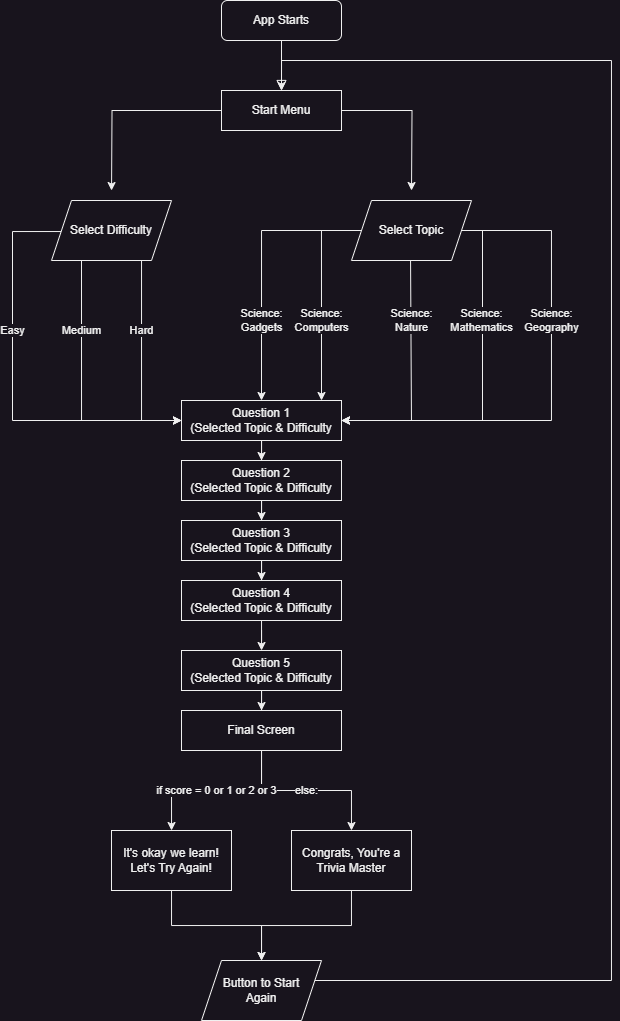

The diagram above was exported from draw.io. Its source (the exported page's mxGraphModel, read from the mxfile embedded in the PNG):
<mxGraphModel dx="989" dy="610" grid="1" gridSize="10" guides="1" tooltips="1" connect="1" arrows="1" fold="1" page="1" pageScale="1" pageWidth="827" pageHeight="1169" math="0" shadow="0">
  <root>
    <mxCell id="WIyWlLk6GJQsqaUBKTNV-0" />
    <mxCell id="WIyWlLk6GJQsqaUBKTNV-1" parent="WIyWlLk6GJQsqaUBKTNV-0" />
    <mxCell id="WIyWlLk6GJQsqaUBKTNV-2" value="" style="rounded=0;html=1;jettySize=auto;orthogonalLoop=1;fontSize=11;endArrow=block;endFill=0;endSize=8;strokeWidth=1;shadow=0;labelBackgroundColor=none;edgeStyle=orthogonalEdgeStyle;" parent="WIyWlLk6GJQsqaUBKTNV-1" source="WIyWlLk6GJQsqaUBKTNV-3" target="WIyWlLk6GJQsqaUBKTNV-7" edge="1">
      <mxGeometry relative="1" as="geometry">
        <mxPoint x="360" y="190" as="targetPoint" />
      </mxGeometry>
    </mxCell>
    <mxCell id="WIyWlLk6GJQsqaUBKTNV-3" value="App Starts" style="rounded=1;whiteSpace=wrap;html=1;fontSize=12;glass=0;strokeWidth=1;shadow=0;" parent="WIyWlLk6GJQsqaUBKTNV-1" vertex="1">
      <mxGeometry x="350" y="80" width="120" height="40" as="geometry" />
    </mxCell>
    <mxCell id="Ail5HjDmYe7EQc5PWK-Q-1" style="edgeStyle=orthogonalEdgeStyle;rounded=0;orthogonalLoop=1;jettySize=auto;html=1;" edge="1" parent="WIyWlLk6GJQsqaUBKTNV-1" source="WIyWlLk6GJQsqaUBKTNV-7">
      <mxGeometry relative="1" as="geometry">
        <mxPoint x="240.0344827586207" y="270.02758620689656" as="targetPoint" />
      </mxGeometry>
    </mxCell>
    <mxCell id="Ail5HjDmYe7EQc5PWK-Q-7" style="edgeStyle=orthogonalEdgeStyle;rounded=0;orthogonalLoop=1;jettySize=auto;html=1;entryX=0.5;entryY=0;entryDx=0;entryDy=0;" edge="1" parent="WIyWlLk6GJQsqaUBKTNV-1" source="WIyWlLk6GJQsqaUBKTNV-7">
      <mxGeometry relative="1" as="geometry">
        <mxPoint x="539.9999999999998" y="270" as="targetPoint" />
      </mxGeometry>
    </mxCell>
    <mxCell id="WIyWlLk6GJQsqaUBKTNV-7" value="Start Menu" style="rounded=0;whiteSpace=wrap;html=1;fontSize=12;glass=0;strokeWidth=1;shadow=0;" parent="WIyWlLk6GJQsqaUBKTNV-1" vertex="1">
      <mxGeometry x="350" y="170" width="120" height="40" as="geometry" />
    </mxCell>
    <mxCell id="Ail5HjDmYe7EQc5PWK-Q-8" value="Easy" style="edgeStyle=orthogonalEdgeStyle;rounded=0;orthogonalLoop=1;jettySize=auto;html=1;entryX=0;entryY=0.5;entryDx=0;entryDy=0;" edge="1" parent="WIyWlLk6GJQsqaUBKTNV-1" target="Ail5HjDmYe7EQc5PWK-Q-23">
      <mxGeometry x="-0.2696" relative="1" as="geometry">
        <mxPoint x="240" y="500" as="targetPoint" />
        <mxPoint x="190" y="310" as="sourcePoint" />
        <Array as="points">
          <mxPoint x="190" y="311" />
          <mxPoint x="141" y="311" />
          <mxPoint x="141" y="500" />
        </Array>
        <mxPoint as="offset" />
      </mxGeometry>
    </mxCell>
    <mxCell id="Ail5HjDmYe7EQc5PWK-Q-9" value="Medium" style="edgeStyle=orthogonalEdgeStyle;rounded=0;orthogonalLoop=1;jettySize=auto;html=1;entryX=0;entryY=0.5;entryDx=0;entryDy=0;exitX=0.25;exitY=1;exitDx=0;exitDy=0;" edge="1" parent="WIyWlLk6GJQsqaUBKTNV-1" source="Ail5HjDmYe7EQc5PWK-Q-21" target="Ail5HjDmYe7EQc5PWK-Q-23">
      <mxGeometry x="-0.4615" relative="1" as="geometry">
        <mxPoint x="240" y="400" as="targetPoint" />
        <mxPoint x="240.0344827586207" y="349.97241379310356" as="sourcePoint" />
        <mxPoint as="offset" />
      </mxGeometry>
    </mxCell>
    <mxCell id="Ail5HjDmYe7EQc5PWK-Q-18" value="Science:&lt;br&gt;Mathematics" style="edgeStyle=orthogonalEdgeStyle;rounded=0;orthogonalLoop=1;jettySize=auto;html=1;exitX=0.842;exitY=0.772;exitDx=0;exitDy=0;exitPerimeter=0;" edge="1" parent="WIyWlLk6GJQsqaUBKTNV-1" source="Ail5HjDmYe7EQc5PWK-Q-22" target="Ail5HjDmYe7EQc5PWK-Q-23">
      <mxGeometry x="-0.2774" y="-1" relative="1" as="geometry">
        <mxPoint x="610" y="500" as="targetPoint" />
        <mxPoint x="579.9999999999998" y="390" as="sourcePoint" />
        <Array as="points">
          <mxPoint x="581" y="310" />
          <mxPoint x="611" y="310" />
          <mxPoint x="611" y="500" />
        </Array>
        <mxPoint as="offset" />
      </mxGeometry>
    </mxCell>
    <mxCell id="Ail5HjDmYe7EQc5PWK-Q-19" value="Science:&lt;br&gt;Nature" style="edgeStyle=orthogonalEdgeStyle;rounded=0;orthogonalLoop=1;jettySize=auto;html=1;entryX=1;entryY=0.5;entryDx=0;entryDy=0;exitX=0.492;exitY=0.95;exitDx=0;exitDy=0;exitPerimeter=0;" edge="1" parent="WIyWlLk6GJQsqaUBKTNV-1" source="Ail5HjDmYe7EQc5PWK-Q-22" target="Ail5HjDmYe7EQc5PWK-Q-23">
      <mxGeometry x="-0.4532" relative="1" as="geometry">
        <mxPoint x="540" y="420" as="targetPoint" />
        <mxPoint x="539.9655172413793" y="349.97241379310367" as="sourcePoint" />
        <Array as="points">
          <mxPoint x="540" y="337" />
          <mxPoint x="540" y="500" />
        </Array>
        <mxPoint as="offset" />
      </mxGeometry>
    </mxCell>
    <mxCell id="Ail5HjDmYe7EQc5PWK-Q-20" value="Science:&lt;br&gt;Geography" style="edgeStyle=orthogonalEdgeStyle;rounded=0;orthogonalLoop=1;jettySize=auto;html=1;" edge="1" parent="WIyWlLk6GJQsqaUBKTNV-1" target="Ail5HjDmYe7EQc5PWK-Q-23">
      <mxGeometry x="-0.2661" relative="1" as="geometry">
        <mxPoint x="469.99999999999994" y="503" as="targetPoint" />
        <mxPoint x="590.3199999999998" y="310" as="sourcePoint" />
        <Array as="points">
          <mxPoint x="680" y="310" />
          <mxPoint x="680" y="500" />
        </Array>
        <mxPoint as="offset" />
      </mxGeometry>
    </mxCell>
    <mxCell id="Ail5HjDmYe7EQc5PWK-Q-46" value="Hard" style="edgeStyle=orthogonalEdgeStyle;rounded=0;orthogonalLoop=1;jettySize=auto;html=1;" edge="1" parent="WIyWlLk6GJQsqaUBKTNV-1" source="Ail5HjDmYe7EQc5PWK-Q-21" target="Ail5HjDmYe7EQc5PWK-Q-23">
      <mxGeometry x="-0.3" relative="1" as="geometry">
        <mxPoint x="270" y="500" as="targetPoint" />
        <Array as="points">
          <mxPoint x="270" y="500" />
        </Array>
        <mxPoint as="offset" />
      </mxGeometry>
    </mxCell>
    <mxCell id="Ail5HjDmYe7EQc5PWK-Q-21" value="Select Difficulty" style="shape=parallelogram;perimeter=parallelogramPerimeter;whiteSpace=wrap;html=1;fixedSize=1;" vertex="1" parent="WIyWlLk6GJQsqaUBKTNV-1">
      <mxGeometry x="180" y="280" width="120" height="60" as="geometry" />
    </mxCell>
    <mxCell id="Ail5HjDmYe7EQc5PWK-Q-53" value="Science:&lt;br&gt;Computers" style="edgeStyle=orthogonalEdgeStyle;rounded=0;orthogonalLoop=1;jettySize=auto;html=1;entryX=0.875;entryY=0;entryDx=0;entryDy=0;entryPerimeter=0;" edge="1" parent="WIyWlLk6GJQsqaUBKTNV-1" source="Ail5HjDmYe7EQc5PWK-Q-22" target="Ail5HjDmYe7EQc5PWK-Q-23">
      <mxGeometry x="0.2381" relative="1" as="geometry">
        <mxPoint x="485.90000000000003" y="270" as="sourcePoint" />
        <mxPoint x="450" y="462" as="targetPoint" />
        <Array as="points">
          <mxPoint x="450" y="310" />
        </Array>
        <mxPoint as="offset" />
      </mxGeometry>
    </mxCell>
    <mxCell id="Ail5HjDmYe7EQc5PWK-Q-55" value="Science:&lt;br&gt;Gadgets" style="edgeStyle=orthogonalEdgeStyle;rounded=0;orthogonalLoop=1;jettySize=auto;html=1;entryX=0.5;entryY=0;entryDx=0;entryDy=0;" edge="1" parent="WIyWlLk6GJQsqaUBKTNV-1" source="Ail5HjDmYe7EQc5PWK-Q-22" target="Ail5HjDmYe7EQc5PWK-Q-23">
      <mxGeometry x="0.4074" relative="1" as="geometry">
        <mxPoint as="offset" />
      </mxGeometry>
    </mxCell>
    <mxCell id="Ail5HjDmYe7EQc5PWK-Q-22" value="Select Topic" style="shape=parallelogram;perimeter=parallelogramPerimeter;whiteSpace=wrap;html=1;fixedSize=1;" vertex="1" parent="WIyWlLk6GJQsqaUBKTNV-1">
      <mxGeometry x="480" y="280" width="120" height="60" as="geometry" />
    </mxCell>
    <mxCell id="Ail5HjDmYe7EQc5PWK-Q-47" style="edgeStyle=orthogonalEdgeStyle;rounded=0;orthogonalLoop=1;jettySize=auto;html=1;entryX=0.5;entryY=0;entryDx=0;entryDy=0;" edge="1" parent="WIyWlLk6GJQsqaUBKTNV-1" source="Ail5HjDmYe7EQc5PWK-Q-23" target="Ail5HjDmYe7EQc5PWK-Q-31">
      <mxGeometry relative="1" as="geometry" />
    </mxCell>
    <mxCell id="Ail5HjDmYe7EQc5PWK-Q-23" value="Question 1&lt;br&gt;(Selected Topic &amp;amp; Difficulty" style="rounded=0;whiteSpace=wrap;html=1;fontSize=12;glass=0;strokeWidth=1;shadow=0;" vertex="1" parent="WIyWlLk6GJQsqaUBKTNV-1">
      <mxGeometry x="310" y="480" width="160" height="40" as="geometry" />
    </mxCell>
    <mxCell id="Ail5HjDmYe7EQc5PWK-Q-48" style="edgeStyle=orthogonalEdgeStyle;rounded=0;orthogonalLoop=1;jettySize=auto;html=1;" edge="1" parent="WIyWlLk6GJQsqaUBKTNV-1" source="Ail5HjDmYe7EQc5PWK-Q-31" target="Ail5HjDmYe7EQc5PWK-Q-32">
      <mxGeometry relative="1" as="geometry" />
    </mxCell>
    <mxCell id="Ail5HjDmYe7EQc5PWK-Q-31" value="Question 2&lt;br&gt;(Selected Topic &amp;amp; Difficulty" style="rounded=0;whiteSpace=wrap;html=1;fontSize=12;glass=0;strokeWidth=1;shadow=0;" vertex="1" parent="WIyWlLk6GJQsqaUBKTNV-1">
      <mxGeometry x="310" y="540" width="160" height="40" as="geometry" />
    </mxCell>
    <mxCell id="Ail5HjDmYe7EQc5PWK-Q-49" style="edgeStyle=orthogonalEdgeStyle;rounded=0;orthogonalLoop=1;jettySize=auto;html=1;" edge="1" parent="WIyWlLk6GJQsqaUBKTNV-1" source="Ail5HjDmYe7EQc5PWK-Q-32" target="Ail5HjDmYe7EQc5PWK-Q-33">
      <mxGeometry relative="1" as="geometry" />
    </mxCell>
    <mxCell id="Ail5HjDmYe7EQc5PWK-Q-32" value="Question 3&lt;br&gt;(Selected Topic &amp;amp; Difficulty" style="rounded=0;whiteSpace=wrap;html=1;fontSize=12;glass=0;strokeWidth=1;shadow=0;" vertex="1" parent="WIyWlLk6GJQsqaUBKTNV-1">
      <mxGeometry x="310" y="600" width="160" height="40" as="geometry" />
    </mxCell>
    <mxCell id="Ail5HjDmYe7EQc5PWK-Q-50" style="edgeStyle=orthogonalEdgeStyle;rounded=0;orthogonalLoop=1;jettySize=auto;html=1;" edge="1" parent="WIyWlLk6GJQsqaUBKTNV-1" source="Ail5HjDmYe7EQc5PWK-Q-33" target="Ail5HjDmYe7EQc5PWK-Q-35">
      <mxGeometry relative="1" as="geometry" />
    </mxCell>
    <mxCell id="Ail5HjDmYe7EQc5PWK-Q-33" value="Question 4&lt;br&gt;(Selected Topic &amp;amp; Difficulty" style="rounded=0;whiteSpace=wrap;html=1;fontSize=12;glass=0;strokeWidth=1;shadow=0;" vertex="1" parent="WIyWlLk6GJQsqaUBKTNV-1">
      <mxGeometry x="310" y="660" width="160" height="40" as="geometry" />
    </mxCell>
    <mxCell id="Ail5HjDmYe7EQc5PWK-Q-39" value="else:" style="edgeStyle=orthogonalEdgeStyle;rounded=0;orthogonalLoop=1;jettySize=auto;html=1;" edge="1" parent="WIyWlLk6GJQsqaUBKTNV-1" source="Ail5HjDmYe7EQc5PWK-Q-34" target="Ail5HjDmYe7EQc5PWK-Q-38">
      <mxGeometry relative="1" as="geometry" />
    </mxCell>
    <mxCell id="Ail5HjDmYe7EQc5PWK-Q-41" value="if score = 0 or 1 or 2 or 3" style="edgeStyle=orthogonalEdgeStyle;rounded=0;orthogonalLoop=1;jettySize=auto;html=1;" edge="1" parent="WIyWlLk6GJQsqaUBKTNV-1" source="Ail5HjDmYe7EQc5PWK-Q-34" target="Ail5HjDmYe7EQc5PWK-Q-40">
      <mxGeometry relative="1" as="geometry" />
    </mxCell>
    <mxCell id="Ail5HjDmYe7EQc5PWK-Q-34" value="Final Screen" style="rounded=0;whiteSpace=wrap;html=1;fontSize=12;glass=0;strokeWidth=1;shadow=0;" vertex="1" parent="WIyWlLk6GJQsqaUBKTNV-1">
      <mxGeometry x="310" y="790" width="160" height="40" as="geometry" />
    </mxCell>
    <mxCell id="Ail5HjDmYe7EQc5PWK-Q-51" style="edgeStyle=orthogonalEdgeStyle;rounded=0;orthogonalLoop=1;jettySize=auto;html=1;" edge="1" parent="WIyWlLk6GJQsqaUBKTNV-1" source="Ail5HjDmYe7EQc5PWK-Q-35" target="Ail5HjDmYe7EQc5PWK-Q-34">
      <mxGeometry relative="1" as="geometry" />
    </mxCell>
    <mxCell id="Ail5HjDmYe7EQc5PWK-Q-35" value="Question 5&lt;br&gt;(Selected Topic &amp;amp; Difficulty" style="rounded=0;whiteSpace=wrap;html=1;fontSize=12;glass=0;strokeWidth=1;shadow=0;" vertex="1" parent="WIyWlLk6GJQsqaUBKTNV-1">
      <mxGeometry x="310" y="730" width="160" height="40" as="geometry" />
    </mxCell>
    <mxCell id="Ail5HjDmYe7EQc5PWK-Q-44" style="edgeStyle=orthogonalEdgeStyle;rounded=0;orthogonalLoop=1;jettySize=auto;html=1;" edge="1" parent="WIyWlLk6GJQsqaUBKTNV-1" source="Ail5HjDmYe7EQc5PWK-Q-38" target="Ail5HjDmYe7EQc5PWK-Q-43">
      <mxGeometry relative="1" as="geometry" />
    </mxCell>
    <mxCell id="Ail5HjDmYe7EQc5PWK-Q-38" value="Congrats, You're a Trivia Master" style="whiteSpace=wrap;html=1;rounded=0;glass=0;strokeWidth=1;shadow=0;" vertex="1" parent="WIyWlLk6GJQsqaUBKTNV-1">
      <mxGeometry x="420" y="910" width="120" height="60" as="geometry" />
    </mxCell>
    <mxCell id="Ail5HjDmYe7EQc5PWK-Q-45" style="edgeStyle=orthogonalEdgeStyle;rounded=0;orthogonalLoop=1;jettySize=auto;html=1;" edge="1" parent="WIyWlLk6GJQsqaUBKTNV-1" source="Ail5HjDmYe7EQc5PWK-Q-40" target="Ail5HjDmYe7EQc5PWK-Q-43">
      <mxGeometry relative="1" as="geometry" />
    </mxCell>
    <mxCell id="Ail5HjDmYe7EQc5PWK-Q-40" value="It's okay we learn! Let's Try Again!" style="whiteSpace=wrap;html=1;rounded=0;glass=0;strokeWidth=1;shadow=0;" vertex="1" parent="WIyWlLk6GJQsqaUBKTNV-1">
      <mxGeometry x="240" y="910" width="120" height="60" as="geometry" />
    </mxCell>
    <mxCell id="Ail5HjDmYe7EQc5PWK-Q-56" style="edgeStyle=orthogonalEdgeStyle;rounded=0;orthogonalLoop=1;jettySize=auto;html=1;entryX=0.5;entryY=0;entryDx=0;entryDy=0;" edge="1" parent="WIyWlLk6GJQsqaUBKTNV-1" target="WIyWlLk6GJQsqaUBKTNV-7">
      <mxGeometry relative="1" as="geometry">
        <mxPoint x="410.0344827586207" y="160" as="targetPoint" />
        <mxPoint x="440.0000000000002" y="1060" as="sourcePoint" />
        <Array as="points">
          <mxPoint x="740" y="1060" />
          <mxPoint x="740" y="140" />
          <mxPoint x="410" y="140" />
        </Array>
      </mxGeometry>
    </mxCell>
    <mxCell id="Ail5HjDmYe7EQc5PWK-Q-43" value="Button to Start&lt;br&gt;Again" style="shape=parallelogram;perimeter=parallelogramPerimeter;whiteSpace=wrap;html=1;fixedSize=1;" vertex="1" parent="WIyWlLk6GJQsqaUBKTNV-1">
      <mxGeometry x="330" y="1040" width="120" height="60" as="geometry" />
    </mxCell>
  </root>
</mxGraphModel>